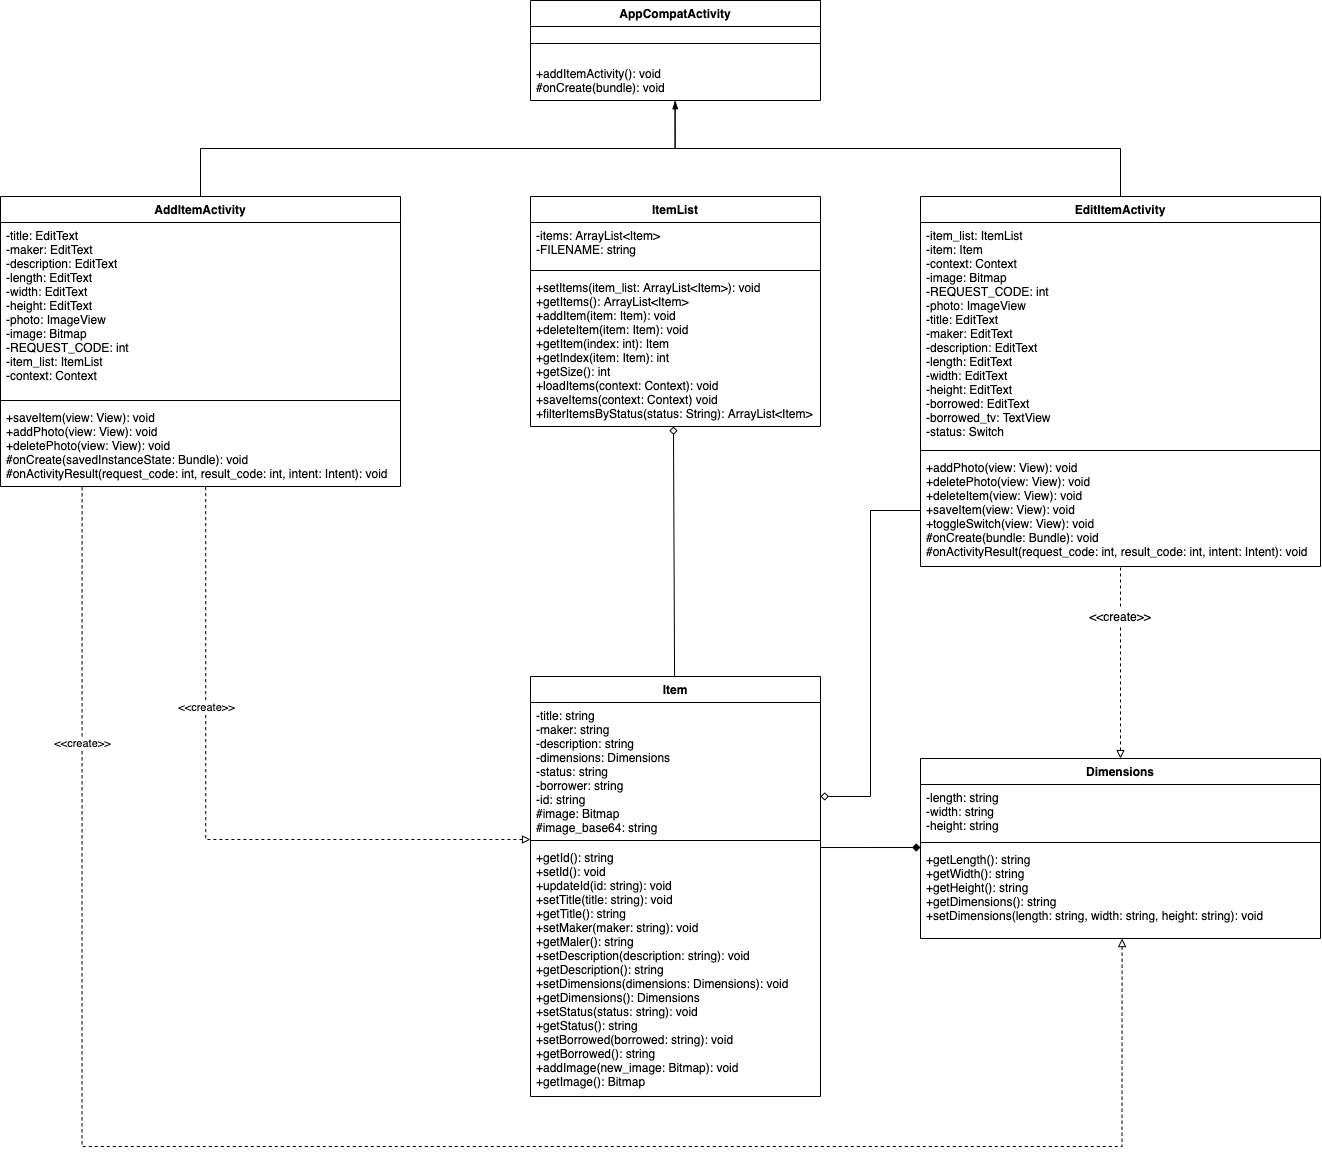

The diagram above was exported from draw.io. Its source (the exported page's mxGraphModel, read from the mxfile embedded in the PNG):
<mxGraphModel dx="4525" dy="1525" grid="1" gridSize="10" guides="1" tooltips="1" connect="1" arrows="1" fold="1" page="1" pageScale="1" pageWidth="1920" pageHeight="1200" math="0" shadow="0">
  <root>
    <mxCell id="0" />
    <mxCell id="1" parent="0" />
    <mxCell id="ckgu_YWN5QYWSEV8y3DS-1" value="AppCompatActivity" style="swimlane;fontStyle=1;align=center;verticalAlign=top;childLayout=stackLayout;horizontal=1;startSize=26;horizontalStack=0;resizeParent=1;resizeParentMax=0;resizeLast=0;collapsible=1;marginBottom=0;" parent="1" vertex="1">
      <mxGeometry x="-1060" y="14" width="290" height="100" as="geometry" />
    </mxCell>
    <mxCell id="ckgu_YWN5QYWSEV8y3DS-3" value="" style="line;strokeWidth=1;fillColor=none;align=left;verticalAlign=middle;spacingTop=-1;spacingLeft=3;spacingRight=3;rotatable=0;labelPosition=right;points=[];portConstraint=eastwest;" parent="ckgu_YWN5QYWSEV8y3DS-1" vertex="1">
      <mxGeometry y="26" width="290" height="34" as="geometry" />
    </mxCell>
    <mxCell id="ckgu_YWN5QYWSEV8y3DS-4" value="+addItemActivity(): void&#10;#onCreate(bundle): void" style="text;strokeColor=none;fillColor=none;align=left;verticalAlign=top;spacingLeft=4;spacingRight=4;overflow=hidden;rotatable=0;points=[[0,0.5],[1,0.5]];portConstraint=eastwest;" parent="ckgu_YWN5QYWSEV8y3DS-1" vertex="1">
      <mxGeometry y="60" width="290" height="40" as="geometry" />
    </mxCell>
    <mxCell id="ckgu_YWN5QYWSEV8y3DS-5" value="ItemList" style="swimlane;fontStyle=1;align=center;verticalAlign=top;childLayout=stackLayout;horizontal=1;startSize=26;horizontalStack=0;resizeParent=1;resizeParentMax=0;resizeLast=0;collapsible=1;marginBottom=0;" parent="1" vertex="1">
      <mxGeometry x="-1060" y="210" width="290" height="230" as="geometry" />
    </mxCell>
    <mxCell id="ckgu_YWN5QYWSEV8y3DS-6" value="-items: ArrayList&lt;Item&gt;&#10;-FILENAME: string" style="text;strokeColor=none;fillColor=none;align=left;verticalAlign=top;spacingLeft=4;spacingRight=4;overflow=hidden;rotatable=0;points=[[0,0.5],[1,0.5]];portConstraint=eastwest;" parent="ckgu_YWN5QYWSEV8y3DS-5" vertex="1">
      <mxGeometry y="26" width="290" height="44" as="geometry" />
    </mxCell>
    <mxCell id="ckgu_YWN5QYWSEV8y3DS-7" value="" style="line;strokeWidth=1;fillColor=none;align=left;verticalAlign=middle;spacingTop=-1;spacingLeft=3;spacingRight=3;rotatable=0;labelPosition=right;points=[];portConstraint=eastwest;" parent="ckgu_YWN5QYWSEV8y3DS-5" vertex="1">
      <mxGeometry y="70" width="290" height="8" as="geometry" />
    </mxCell>
    <mxCell id="ckgu_YWN5QYWSEV8y3DS-8" value="+setItems(item_list: ArrayList&lt;Item&gt;): void&#10;+getItems(): ArrayList&lt;Item&gt;&#10;+addItem(item: Item): void&#10;+deleteItem(item: Item): void&#10;+getItem(index: int): Item&#10;+getIndex(item: Item): int&#10;+getSize(): int&#10;+loadItems(context: Context): void&#10;+saveItems(context: Context) void&#10;+filterItemsByStatus(status: String): ArrayList&lt;Item&gt; " style="text;strokeColor=none;fillColor=none;align=left;verticalAlign=top;spacingLeft=4;spacingRight=4;overflow=hidden;rotatable=0;points=[[0,0.5],[1,0.5]];portConstraint=eastwest;" parent="ckgu_YWN5QYWSEV8y3DS-5" vertex="1">
      <mxGeometry y="78" width="290" height="152" as="geometry" />
    </mxCell>
    <mxCell id="ckgu_YWN5QYWSEV8y3DS-9" value="AddItemActivity" style="swimlane;fontStyle=1;align=center;verticalAlign=top;childLayout=stackLayout;horizontal=1;startSize=26;horizontalStack=0;resizeParent=1;resizeParentMax=0;resizeLast=0;collapsible=1;marginBottom=0;" parent="1" vertex="1">
      <mxGeometry x="-1590" y="210" width="400" height="290" as="geometry" />
    </mxCell>
    <mxCell id="ckgu_YWN5QYWSEV8y3DS-10" value="-title: EditText&#10;-maker: EditText&#10;-description: EditText&#10;-length: EditText&#10;-width: EditText&#10;-height: EditText&#10;-photo: ImageView&#10;-image: Bitmap&#10;-REQUEST_CODE: int&#10;-item_list: ItemList&#10;-context: Context" style="text;strokeColor=none;fillColor=none;align=left;verticalAlign=top;spacingLeft=4;spacingRight=4;overflow=hidden;rotatable=0;points=[[0,0.5],[1,0.5]];portConstraint=eastwest;" parent="ckgu_YWN5QYWSEV8y3DS-9" vertex="1">
      <mxGeometry y="26" width="400" height="174" as="geometry" />
    </mxCell>
    <mxCell id="ckgu_YWN5QYWSEV8y3DS-11" value="" style="line;strokeWidth=1;fillColor=none;align=left;verticalAlign=middle;spacingTop=-1;spacingLeft=3;spacingRight=3;rotatable=0;labelPosition=right;points=[];portConstraint=eastwest;" parent="ckgu_YWN5QYWSEV8y3DS-9" vertex="1">
      <mxGeometry y="200" width="400" height="8" as="geometry" />
    </mxCell>
    <mxCell id="ckgu_YWN5QYWSEV8y3DS-12" value="+saveItem(view: View): void&#10;+addPhoto(view: View): void&#10;+deletePhoto(view: View): void&#10;#onCreate(savedInstanceState: Bundle): void&#10;#onActivityResult(request_code: int, result_code: int, intent: Intent): void" style="text;strokeColor=none;fillColor=none;align=left;verticalAlign=top;spacingLeft=4;spacingRight=4;overflow=hidden;rotatable=0;points=[[0,0.5],[1,0.5]];portConstraint=eastwest;" parent="ckgu_YWN5QYWSEV8y3DS-9" vertex="1">
      <mxGeometry y="208" width="400" height="82" as="geometry" />
    </mxCell>
    <mxCell id="ckgu_YWN5QYWSEV8y3DS-13" value="EditItemActivity" style="swimlane;fontStyle=1;align=center;verticalAlign=top;childLayout=stackLayout;horizontal=1;startSize=26;horizontalStack=0;resizeParent=1;resizeParentMax=0;resizeLast=0;collapsible=1;marginBottom=0;" parent="1" vertex="1">
      <mxGeometry x="-670" y="210" width="400" height="370" as="geometry" />
    </mxCell>
    <mxCell id="ckgu_YWN5QYWSEV8y3DS-14" value="-item_list: ItemList&#10;-item: Item&#10;-context: Context&#10;-image: Bitmap&#10;-REQUEST_CODE: int&#10;-photo: ImageView&#10;-title: EditText&#10;-maker: EditText&#10;-description: EditText&#10;-length: EditText&#10;-width: EditText&#10;-height: EditText&#10;-borrowed: EditText&#10;-borrowed_tv: TextView&#10;-status: Switch" style="text;strokeColor=none;fillColor=none;align=left;verticalAlign=top;spacingLeft=4;spacingRight=4;overflow=hidden;rotatable=0;points=[[0,0.5],[1,0.5]];portConstraint=eastwest;" parent="ckgu_YWN5QYWSEV8y3DS-13" vertex="1">
      <mxGeometry y="26" width="400" height="224" as="geometry" />
    </mxCell>
    <mxCell id="ckgu_YWN5QYWSEV8y3DS-15" value="" style="line;strokeWidth=1;fillColor=none;align=left;verticalAlign=middle;spacingTop=-1;spacingLeft=3;spacingRight=3;rotatable=0;labelPosition=right;points=[];portConstraint=eastwest;" parent="ckgu_YWN5QYWSEV8y3DS-13" vertex="1">
      <mxGeometry y="250" width="400" height="8" as="geometry" />
    </mxCell>
    <mxCell id="ckgu_YWN5QYWSEV8y3DS-16" value="+addPhoto(view: View): void&#10;+deletePhoto(view: View): void&#10;+deleteItem(view: View): void&#10;+saveItem(view: View): void&#10;+toggleSwitch(view: View): void&#10;#onCreate(bundle: Bundle): void&#10;#onActivityResult(request_code: int, result_code: int, intent: Intent): void" style="text;strokeColor=none;fillColor=none;align=left;verticalAlign=top;spacingLeft=4;spacingRight=4;overflow=hidden;rotatable=0;points=[[0,0.5],[1,0.5]];portConstraint=eastwest;" parent="ckgu_YWN5QYWSEV8y3DS-13" vertex="1">
      <mxGeometry y="258" width="400" height="112" as="geometry" />
    </mxCell>
    <mxCell id="ckgu_YWN5QYWSEV8y3DS-17" value="Item" style="swimlane;fontStyle=1;align=center;verticalAlign=top;childLayout=stackLayout;horizontal=1;startSize=26;horizontalStack=0;resizeParent=1;resizeParentMax=0;resizeLast=0;collapsible=1;marginBottom=0;" parent="1" vertex="1">
      <mxGeometry x="-1060" y="690" width="290" height="420" as="geometry" />
    </mxCell>
    <mxCell id="ckgu_YWN5QYWSEV8y3DS-18" value="-title: string&#10;-maker: string&#10;-description: string&#10;-dimensions: Dimensions&#10;-status: string&#10;-borrower: string&#10;-id: string&#10;#image: Bitmap&#10;#image_base64: string" style="text;strokeColor=none;fillColor=none;align=left;verticalAlign=top;spacingLeft=4;spacingRight=4;overflow=hidden;rotatable=0;points=[[0,0.5],[1,0.5]];portConstraint=eastwest;" parent="ckgu_YWN5QYWSEV8y3DS-17" vertex="1">
      <mxGeometry y="26" width="290" height="134" as="geometry" />
    </mxCell>
    <mxCell id="ckgu_YWN5QYWSEV8y3DS-19" value="" style="line;strokeWidth=1;fillColor=none;align=left;verticalAlign=middle;spacingTop=-1;spacingLeft=3;spacingRight=3;rotatable=0;labelPosition=right;points=[];portConstraint=eastwest;" parent="ckgu_YWN5QYWSEV8y3DS-17" vertex="1">
      <mxGeometry y="160" width="290" height="8" as="geometry" />
    </mxCell>
    <mxCell id="ckgu_YWN5QYWSEV8y3DS-20" value="+getId(): string&#10;+setId(): void&#10;+updateId(id: string): void&#10;+setTitle(title: string): void&#10;+getTitle(): string&#10;+setMaker(maker: string): void&#10;+getMaler(): string&#10;+setDescription(description: string): void&#10;+getDescription(): string&#10;+setDimensions(dimensions: Dimensions): void&#10;+getDimensions(): Dimensions&#10;+setStatus(status: string): void&#10;+getStatus(): string&#10;+setBorrowed(borrowed: string): void&#10;+getBorrowed(): string&#10;+addImage(new_image: Bitmap): void&#10;+getImage(): Bitmap" style="text;strokeColor=none;fillColor=none;align=left;verticalAlign=top;spacingLeft=4;spacingRight=4;overflow=hidden;rotatable=0;points=[[0,0.5],[1,0.5]];portConstraint=eastwest;" parent="ckgu_YWN5QYWSEV8y3DS-17" vertex="1">
      <mxGeometry y="168" width="290" height="252" as="geometry" />
    </mxCell>
    <mxCell id="ckgu_YWN5QYWSEV8y3DS-21" value="Dimensions" style="swimlane;fontStyle=1;align=center;verticalAlign=top;childLayout=stackLayout;horizontal=1;startSize=26;horizontalStack=0;resizeParent=1;resizeParentMax=0;resizeLast=0;collapsible=1;marginBottom=0;" parent="1" vertex="1">
      <mxGeometry x="-670" y="772" width="400" height="180" as="geometry" />
    </mxCell>
    <mxCell id="ckgu_YWN5QYWSEV8y3DS-22" value="-length: string&#10;-width: string&#10;-height: string" style="text;strokeColor=none;fillColor=none;align=left;verticalAlign=top;spacingLeft=4;spacingRight=4;overflow=hidden;rotatable=0;points=[[0,0.5],[1,0.5]];portConstraint=eastwest;" parent="ckgu_YWN5QYWSEV8y3DS-21" vertex="1">
      <mxGeometry y="26" width="400" height="54" as="geometry" />
    </mxCell>
    <mxCell id="ckgu_YWN5QYWSEV8y3DS-23" value="" style="line;strokeWidth=1;fillColor=none;align=left;verticalAlign=middle;spacingTop=-1;spacingLeft=3;spacingRight=3;rotatable=0;labelPosition=right;points=[];portConstraint=eastwest;" parent="ckgu_YWN5QYWSEV8y3DS-21" vertex="1">
      <mxGeometry y="80" width="400" height="8" as="geometry" />
    </mxCell>
    <mxCell id="ckgu_YWN5QYWSEV8y3DS-24" value="+getLength(): string&#10;+getWidth(): string&#10;+getHeight(): string&#10;+getDimensions(): string&#10;+setDimensions(length: string, width: string, height: string): void" style="text;strokeColor=none;fillColor=none;align=left;verticalAlign=top;spacingLeft=4;spacingRight=4;overflow=hidden;rotatable=0;points=[[0,0.5],[1,0.5]];portConstraint=eastwest;" parent="ckgu_YWN5QYWSEV8y3DS-21" vertex="1">
      <mxGeometry y="88" width="400" height="92" as="geometry" />
    </mxCell>
    <mxCell id="XFTRR-WhoghoIOghpNYu-5" value="" style="endArrow=none;dashed=1;html=1;entryX=0.204;entryY=0.994;entryDx=0;entryDy=0;entryPerimeter=0;exitX=0.504;exitY=1.001;exitDx=0;exitDy=0;exitPerimeter=0;edgeStyle=orthogonalEdgeStyle;rounded=0;startArrow=block;startFill=0;" parent="1" source="ckgu_YWN5QYWSEV8y3DS-24" target="ckgu_YWN5QYWSEV8y3DS-12" edge="1">
      <mxGeometry width="50" height="50" relative="1" as="geometry">
        <mxPoint x="-1320" y="440" as="sourcePoint" />
        <mxPoint x="-1270" y="390" as="targetPoint" />
        <Array as="points">
          <mxPoint x="-468" y="1160" />
          <mxPoint x="-1508" y="1160" />
        </Array>
      </mxGeometry>
    </mxCell>
    <mxCell id="8g-ysvavplHKJ7uFvBlg-17" value="&amp;lt;&amp;lt;create&amp;gt;&amp;gt;" style="edgeLabel;html=1;align=center;verticalAlign=middle;resizable=0;points=[];" vertex="1" connectable="0" parent="XFTRR-WhoghoIOghpNYu-5">
      <mxGeometry x="0.7327" y="1" relative="1" as="geometry">
        <mxPoint as="offset" />
      </mxGeometry>
    </mxCell>
    <mxCell id="XFTRR-WhoghoIOghpNYu-6" value="" style="endArrow=none;dashed=1;html=1;entryX=0.5;entryY=1;entryDx=0;entryDy=0;exitX=0.5;exitY=0;exitDx=0;exitDy=0;startArrow=none;startFill=0;" parent="1" source="8g-ysvavplHKJ7uFvBlg-4" target="ckgu_YWN5QYWSEV8y3DS-13" edge="1">
      <mxGeometry width="50" height="50" relative="1" as="geometry">
        <mxPoint x="-650" y="350" as="sourcePoint" />
        <mxPoint x="-700" y="320" as="targetPoint" />
      </mxGeometry>
    </mxCell>
    <mxCell id="8g-ysvavplHKJ7uFvBlg-4" value="&amp;lt;&amp;lt;create&amp;gt;&amp;gt;" style="text;html=1;strokeColor=none;fillColor=none;align=center;verticalAlign=middle;whiteSpace=wrap;rounded=0;" vertex="1" parent="1">
      <mxGeometry x="-505" y="620" width="70" height="20" as="geometry" />
    </mxCell>
    <mxCell id="8g-ysvavplHKJ7uFvBlg-7" value="" style="endArrow=none;dashed=1;html=1;entryX=0.5;entryY=1;entryDx=0;entryDy=0;exitX=0.5;exitY=0;exitDx=0;exitDy=0;startArrow=block;startFill=0;" edge="1" parent="1" source="ckgu_YWN5QYWSEV8y3DS-21" target="8g-ysvavplHKJ7uFvBlg-4">
      <mxGeometry width="50" height="50" relative="1" as="geometry">
        <mxPoint x="-605" y="690" as="sourcePoint" />
        <mxPoint x="-605" y="580" as="targetPoint" />
      </mxGeometry>
    </mxCell>
    <mxCell id="8g-ysvavplHKJ7uFvBlg-12" value="" style="endArrow=none;dashed=1;html=1;edgeStyle=orthogonalEdgeStyle;rounded=0;startArrow=block;startFill=0;entryX=0.513;entryY=1.004;entryDx=0;entryDy=0;entryPerimeter=0;" edge="1" parent="1" target="ckgu_YWN5QYWSEV8y3DS-12">
      <mxGeometry width="50" height="50" relative="1" as="geometry">
        <mxPoint x="-1060" y="853" as="sourcePoint" />
        <mxPoint x="-1213" y="631" as="targetPoint" />
        <Array as="points">
          <mxPoint x="-1385" y="853" />
        </Array>
      </mxGeometry>
    </mxCell>
    <mxCell id="8g-ysvavplHKJ7uFvBlg-16" value="&amp;lt;&amp;lt;create&amp;gt;&amp;gt;" style="edgeLabel;html=1;align=center;verticalAlign=middle;resizable=0;points=[];" vertex="1" connectable="0" parent="8g-ysvavplHKJ7uFvBlg-12">
      <mxGeometry x="0.5447" relative="1" as="geometry">
        <mxPoint y="64" as="offset" />
      </mxGeometry>
    </mxCell>
    <mxCell id="8g-ysvavplHKJ7uFvBlg-19" value="" style="endArrow=none;html=1;entryX=0.5;entryY=0;entryDx=0;entryDy=0;edgeStyle=orthogonalEdgeStyle;rounded=0;exitX=0.498;exitY=1.001;exitDx=0;exitDy=0;exitPerimeter=0;" edge="1" parent="1" source="ckgu_YWN5QYWSEV8y3DS-4" target="ckgu_YWN5QYWSEV8y3DS-13">
      <mxGeometry width="50" height="50" relative="1" as="geometry">
        <mxPoint x="-920" y="150" as="sourcePoint" />
        <mxPoint x="-760" y="140" as="targetPoint" />
      </mxGeometry>
    </mxCell>
    <mxCell id="8g-ysvavplHKJ7uFvBlg-20" value="" style="endArrow=blockThin;html=1;exitX=0.5;exitY=0;exitDx=0;exitDy=0;entryX=0.499;entryY=1.007;entryDx=0;entryDy=0;entryPerimeter=0;edgeStyle=orthogonalEdgeStyle;rounded=0;endFill=1;" edge="1" parent="1" source="ckgu_YWN5QYWSEV8y3DS-9" target="ckgu_YWN5QYWSEV8y3DS-4">
      <mxGeometry width="50" height="50" relative="1" as="geometry">
        <mxPoint x="-1160" y="190" as="sourcePoint" />
        <mxPoint x="-930" y="130" as="targetPoint" />
      </mxGeometry>
    </mxCell>
    <mxCell id="8g-ysvavplHKJ7uFvBlg-21" value="" style="endArrow=diamond;html=1;entryX=0.493;entryY=1;entryDx=0;entryDy=0;entryPerimeter=0;endFill=0;" edge="1" parent="1" source="ckgu_YWN5QYWSEV8y3DS-17" target="ckgu_YWN5QYWSEV8y3DS-8">
      <mxGeometry width="50" height="50" relative="1" as="geometry">
        <mxPoint x="-1020" y="590" as="sourcePoint" />
        <mxPoint x="-970" y="540" as="targetPoint" />
      </mxGeometry>
    </mxCell>
    <mxCell id="8g-ysvavplHKJ7uFvBlg-22" value="" style="endArrow=diamond;html=1;entryX=0;entryY=0.011;entryDx=0;entryDy=0;entryPerimeter=0;exitX=1;exitY=0.012;exitDx=0;exitDy=0;exitPerimeter=0;endFill=1;" edge="1" parent="1" source="ckgu_YWN5QYWSEV8y3DS-20" target="ckgu_YWN5QYWSEV8y3DS-24">
      <mxGeometry width="50" height="50" relative="1" as="geometry">
        <mxPoint x="-740" y="970" as="sourcePoint" />
        <mxPoint x="-690" y="920" as="targetPoint" />
      </mxGeometry>
    </mxCell>
    <mxCell id="8g-ysvavplHKJ7uFvBlg-23" value="" style="endArrow=none;html=1;exitX=1;exitY=0.701;exitDx=0;exitDy=0;exitPerimeter=0;startArrow=diamond;startFill=0;edgeStyle=orthogonalEdgeStyle;rounded=0;" edge="1" parent="1" source="ckgu_YWN5QYWSEV8y3DS-18" target="ckgu_YWN5QYWSEV8y3DS-16">
      <mxGeometry width="50" height="50" relative="1" as="geometry">
        <mxPoint x="-700" y="680" as="sourcePoint" />
        <mxPoint x="-650" y="630" as="targetPoint" />
      </mxGeometry>
    </mxCell>
  </root>
</mxGraphModel>